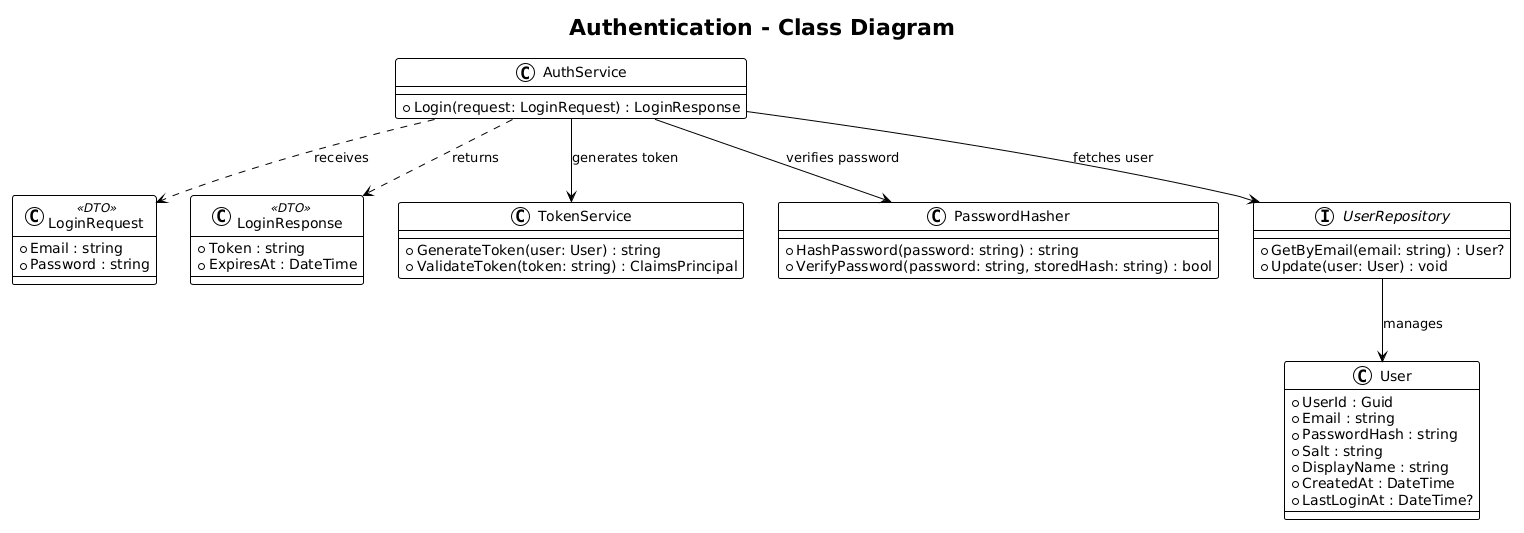

The diagram above was rendered by PlantUML. Its source (embedded in the PNG):
@startuml
!theme plain

title Authentication - Class Diagram

class User {
    +UserId : Guid
    +Email : string
    +PasswordHash : string
    +Salt : string
    +DisplayName : string
    +CreatedAt : DateTime
    +LastLoginAt : DateTime?
}

class LoginRequest <<DTO>> {
    +Email : string
    +Password : string
}

class LoginResponse <<DTO>> {
    +Token : string
    +ExpiresAt : DateTime
}

class AuthService {
    +Login(request: LoginRequest) : LoginResponse
}

class TokenService {
    +GenerateToken(user: User) : string
    +ValidateToken(token: string) : ClaimsPrincipal
}

class PasswordHasher {
    +HashPassword(password: string) : string
    +VerifyPassword(password: string, storedHash: string) : bool
}

AuthService --> UserRepository : fetches user
AuthService --> PasswordHasher : verifies password
AuthService --> TokenService : generates token
AuthService ..> LoginRequest : receives
AuthService ..> LoginResponse : returns

interface UserRepository {
    +GetByEmail(email: string) : User?
    +Update(user: User) : void
}

UserRepository --> User : manages
@enduml